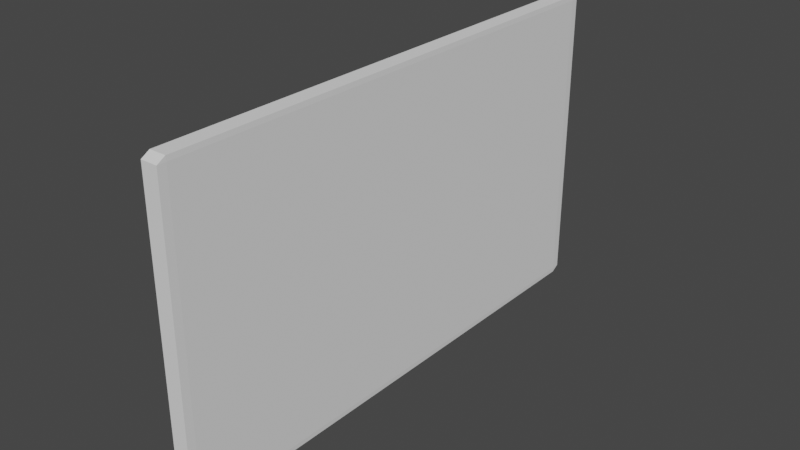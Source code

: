 # Source: tv.blend  (saved by Blender 3.0.42; exported with 4.5.12 LTS)
import bpy
from mathutils import Matrix  # noqa: F401  (used for matrix-valued properties, if any)

bpy.ops.wm.read_factory_settings(use_empty=True)
scene = bpy.context.scene
scene.name = 'Scene'

# ---- collections
col_collection = bpy.data.collections.new('Collection'); scene.collection.children.link(col_collection)

# ---- world
world_world = bpy.data.worlds.new('World'); scene.world = world_world
world_world.use_nodes = True; world_world.node_tree.nodes.clear()
_N = world_world.node_tree.nodes; _L = world_world.node_tree.links
n0 = _N.new('ShaderNodeOutputWorld'); n0.name = 'World Output'; n0.location = (300, 300)
n1 = _N.new('ShaderNodeBackground'); n1.name = 'Background'; n1.location = (10, 300)
n1.inputs[0].default_value = (0.05088, 0.05088, 0.05088, 1.0)
_L.new(n1.outputs[0], n0.inputs[0])
n0.is_active_output = True
world_world.color = (0.05088, 0.05088, 0.05088)
world_world.use_sun_shadow = False
world_world.sun_shadow_jitter_overblur = 0.0

# ---- meshes
me_cube_001 = bpy.data.meshes.new('Cube.001')
me_cube_001.from_pydata([(-1.0, -1.0, -1.0), (-1.0, -1.0, 1.0), (-1.0, 1.0, -1.0), (-1.0, 1.0, 1.0), (1.0, -1.0, -1.0), (1.0, -1.0, 1.0), (1.0, 1.0, -1.0), (1.0, 1.0, 1.0)], [], [(0, 1, 3, 2), (2, 3, 7, 6), (6, 7, 5, 4), (4, 5, 1, 0), (2, 6, 4, 0), (7, 3, 1, 5)])
_uv = me_cube_001.uv_layers.new(name='UVMap')
_uv.uv.foreach_set('vector', [0.375, 0.0, 0.625, 0.0, 0.625, 0.25, 0.375, 0.25, 0.375, 0.25, 0.625, 0.25, 0.625, 0.5, 0.375, 0.5, 0.375, 0.5, 0.625, 0.5, 0.625, 0.75, 0.375, 0.75, 0.375, 0.75, 0.625, 0.75, 0.625, 1.0, 0.375, 1.0, 0.125, 0.5, 0.375, 0.5, 0.375, 0.75, 0.125, 0.75, 0.625, 0.5, 0.875, 0.5, 0.875, 0.75, 0.625, 0.75])
me_cube_001.use_remesh_fix_poles = True
me_cube_001.use_remesh_preserve_attributes = False
me_cube_001.update()
me_cube_004 = bpy.data.meshes.new('Cube.004')
me_cube_004.from_pydata([(-1.0, 0.9228, -0.9228), (-1.0, -0.9228, -0.9228), (-1.0, -0.9228, 0.9228), (-1.0, 0.9228, 0.9228), (-0.1848, 0.9228, -0.9228), (-0.1848, -0.9228, -0.9228), (-0.1848, -0.9228, 0.9228), (-0.1848, 0.9228, 0.9228), (-0.969, -0.969, -1.0), (-0.969, -1.0, -0.969), (-1.0, -0.969, -0.969), (-0.969, -1.0, 0.969), (-0.969, -0.969, 1.0), (-1.0, -0.969, 0.969), (-1.0, 0.969, -0.969), (-0.969, 1.0, -0.969), (-0.969, 0.969, -1.0), (-0.969, 0.969, 1.0), (-0.969, 1.0, 0.969), (-1.0, 0.969, 0.969), (0.969, -0.969, -1.0), (1.0, -0.969, -0.969), (0.969, -1.0, -0.969), (0.969, -0.969, 1.0), (0.969, -1.0, 0.969), (1.0, -0.969, 0.969), (0.969, 0.969, -1.0), (0.969, 1.0, -0.969), (1.0, 0.969, -0.969), (0.969, 0.969, 1.0), (1.0, 0.969, 0.969), (0.969, 1.0, 0.969)], [], [(19, 14, 0, 3), (28, 30, 25, 21), (29, 17, 12, 23), (10, 13, 2, 1), (13, 19, 3, 2), (3, 0, 4, 7), (16, 26, 20, 8), (15, 18, 31, 27), (22, 24, 11, 9), (5, 6, 7, 4), (1, 2, 6, 5), (2, 3, 7, 6), (0, 1, 5, 4), (8, 9, 10), (11, 12, 13), (14, 15, 16), (17, 18, 19), (20, 21, 22), (23, 24, 25), (26, 27, 28), (29, 30, 31), (16, 8, 10, 14), (9, 11, 13, 10), (12, 17, 19, 13), (18, 15, 14, 19), (26, 16, 15, 27), (17, 29, 31, 18), (30, 28, 27, 31), (20, 26, 28, 21), (29, 23, 25, 30), (24, 22, 21, 25), (8, 20, 22, 9), (23, 12, 11, 24), (14, 10, 1, 0)])
_uv = me_cube_004.uv_layers.new(name='UVMap')
_uv.uv.foreach_set('vector', [0.625, 0.25, 0.375, 0.25, 0.375, 0.25, 0.625, 0.25, 0.3789, 0.5039, 0.6211, 0.5039, 0.6211, 0.7461, 0.3789, 0.7461, 0.6289, 0.5039, 0.8711, 0.5039, 0.8711, 0.7461, 0.6289, 0.7461, 0.375, 1.0, 0.625, 1.0, 0.625, 1.0, 0.375, 1.0, 0.875, 0.75, 0.875, 0.5, 0.875, 0.5, 0.875, 0.75, 0.625, 0.25, 0.375, 0.25, 0.375, 0.25, 0.625, 0.25, 0.1289, 0.5039, 0.3711, 0.5039, 0.3711, 0.7461, 0.1289, 0.7461, 0.3789, 0.2539, 0.6211, 0.2539, 0.6211, 0.4961, 0.3789, 0.4961, 0.3789, 0.7539, 0.6211, 0.7539, 0.6211, 0.9961, 0.3789, 0.9961, 0.375, 0.0, 0.625, 0.0, 0.625, 0.25, 0.375, 0.25, 0.375, 1.0, 0.625, 1.0, 0.625, 1.0, 0.375, 1.0, 0.875, 0.75, 0.875, 0.5, 0.875, 0.5, 0.875, 0.75, 0.125, 0.5, 0.125, 0.75, 0.125, 0.75, 0.125, 0.5, 0.1289, 0.7461, 0.1289, 0.75, 0.125, 0.7461, 0.6211, 0.9961, 0.625, 0.9961, 0.6211, 1.0, 0.3789, 0.25, 0.375, 0.2539, 0.375, 0.2539, 0.8711, 0.5039, 0.8711, 0.5, 0.875, 0.5039, 0.3711, 0.7461, 0.375, 0.7461, 0.3711, 0.75, 0.625, 0.7539, 0.625, 0.7539, 0.6211, 0.75, 0.3711, 0.5039, 0.3711, 0.5, 0.375, 0.5039, 0.625, 0.5039, 0.625, 0.5039, 0.6211, 0.5, 0.1289, 0.5039, 0.1289, 0.7461, 0.125, 0.75, 0.125, 0.5, 0.3789, 0.9961, 0.6211, 0.9961, 0.625, 1.0, 0.375, 1.0, 0.8711, 0.7461, 0.8711, 0.5039, 0.875, 0.5, 0.875, 0.75, 0.6211, 0.2539, 0.3789, 0.2539, 0.375, 0.25, 0.625, 0.25, 0.3711, 0.5039, 0.1289, 0.5039, 0.1289, 0.5, 0.3711, 0.5, 0.625, 0.2539, 0.625, 0.4961, 0.6211, 0.4961, 0.6211, 0.2539, 0.6211, 0.5039, 0.3789, 0.5039, 0.3789, 0.4961, 0.6211, 0.4961, 0.3711, 0.7461, 0.3711, 0.5039, 0.3789, 0.5039, 0.3789, 0.7461, 0.6289, 0.5039, 0.6289, 0.7461, 0.6211, 0.7461, 0.6211, 0.5039, 0.6211, 0.7539, 0.3789, 0.7539, 0.3789, 0.7461, 0.6211, 0.7461, 0.1289, 0.7461, 0.3711, 0.7461, 0.3711, 0.75, 0.1289, 0.75, 0.625, 0.7539, 0.625, 0.9961, 0.6211, 0.9961, 0.6211, 0.7539, 0.125, 0.5, 0.125, 0.75, 0.125, 0.75, 0.125, 0.5])
me_cube_004.use_remesh_fix_poles = True
me_cube_004.use_remesh_preserve_attributes = False
me_cube_004.update()

# ---- objects
ob_cube_017 = bpy.data.objects.new('Cube.017', me_cube_001)
ob_television = bpy.data.objects.new('television', me_cube_004)

# ---- transforms, parenting, visibility, modifiers, constraints
ob_cube_017.location = (-0.05933, 1.092, 9.022)
ob_cube_017.scale = (-0.0129, 7.03, 4.023)
ob_television.location = (0.02993, 1.133, 9.007)
ob_television.scale = (0.2375, 7.348, 4.341)

# ---- collection membership
col_collection.objects.link(ob_cube_017)
col_collection.objects.link(ob_television)

# ---- scene / render settings (as saved in the file)
scene.frame_start = 1; scene.frame_end = 250; scene.frame_set(1)
scene.render.engine = 'BLENDER_EEVEE_NEXT'
scene.cycles.use_denoising = False
scene.cycles.samples = 128
scene.cycles.sampling_pattern = 'TABULATED_SOBOL'
scene.cycles.use_adaptive_sampling = False
scene.cycles.use_light_tree = False
scene.view_settings.view_transform = 'Filmic'
bpy.context.view_layer.update()

# ---- added for rendering (the .blend has no active camera and no usable light): camera, sun
cam_auto = bpy.data.cameras.new('AutoCamera')
cam_auto.lens = 50.0
cam_auto.sensor_width = 36.0
cam_auto.clip_end = 1000.0
ob_auto_camera = bpy.data.objects.new('AutoCamera', cam_auto)
scene.collection.objects.link(ob_auto_camera)
ob_auto_camera.location = (15.828, -17.825, 21.6456)
ob_auto_camera.rotation_euler = (1.09748, -7.21219e-08, 0.694738)
scene.camera = ob_auto_camera
light_auto_sun = bpy.data.lights.new('AutoSun', 'SUN')
light_auto_sun.energy = 3.0
light_auto_sun.angle = 0.0523599
ob_auto_sun = bpy.data.objects.new('AutoSun', light_auto_sun)
scene.collection.objects.link(ob_auto_sun)
ob_auto_sun.rotation_euler = (0.872665, 0.174533, 0.523599)
bpy.context.view_layer.update()
